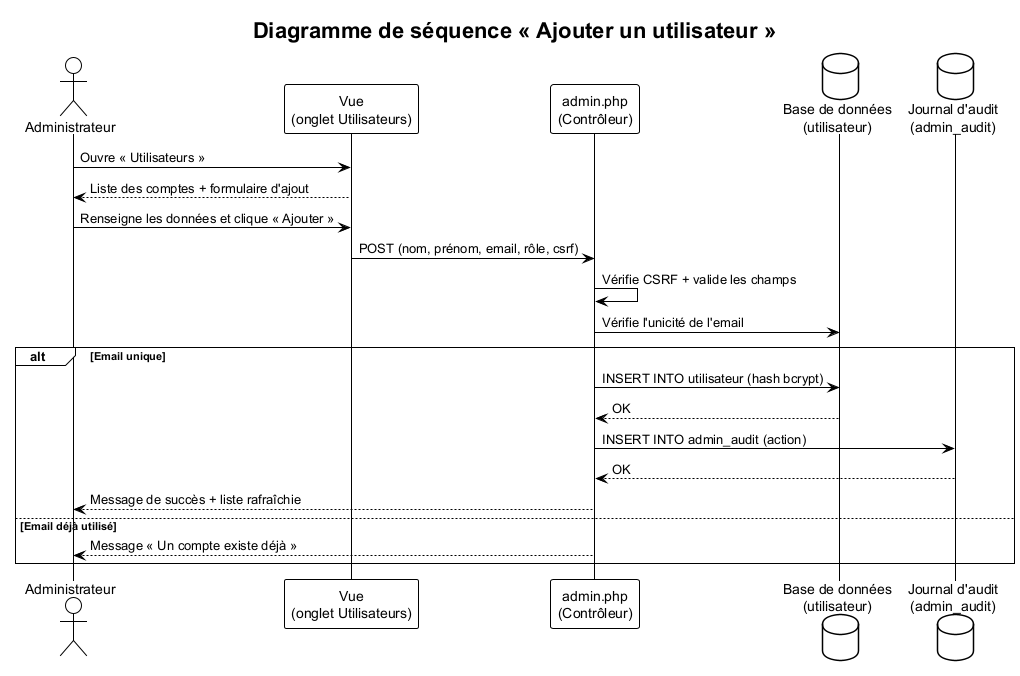

The diagram above was rendered by PlantUML. Its source (embedded in the PNG):
@startuml
!theme plain
skinparam shadowing false
skinparam defaultFontName "Helvetica"
title Diagramme de séquence « Ajouter un utilisateur »

actor "Administrateur" as A
participant "Vue\n(onglet Utilisateurs)" as V
participant "admin.php\n(Contrôleur)" as C
database "Base de données\n(utilisateur)" as B
database "Journal d'audit\n(admin_audit)" as J

A -> V : Ouvre « Utilisateurs »
V --> A : Liste des comptes + formulaire d'ajout
A -> V : Renseigne les données et clique « Ajouter »
V -> C : POST (nom, prénom, email, rôle, csrf)
C -> C : Vérifie CSRF + valide les champs
C -> B : Vérifie l'unicité de l'email
alt Email unique
  C -> B : INSERT INTO utilisateur (hash bcrypt)
  B --> C : OK
  C -> J : INSERT INTO admin_audit (action)
  J --> C : OK
  C --> A : Message de succès + liste rafraîchie
else Email déjà utilisé
  C --> A : Message « Un compte existe déjà »
end
@enduml